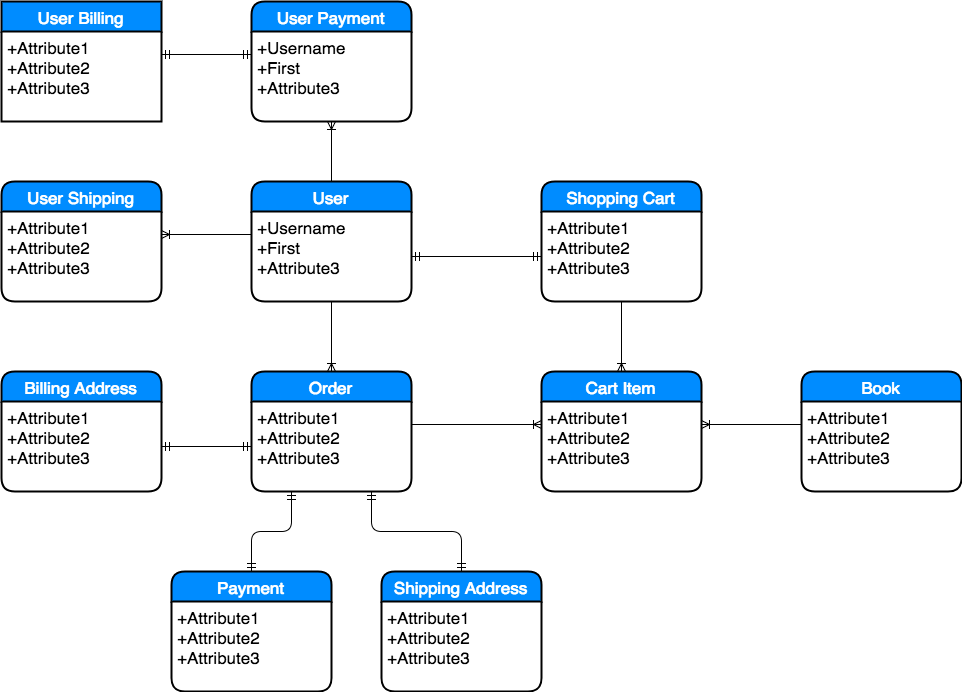

The diagram above was exported from draw.io. Its source (the exported page's mxGraphModel, read from the mxfile embedded in the PNG):
<mxGraphModel dx="2280" dy="1878" grid="1" gridSize="10" guides="1" tooltips="1" connect="1" arrows="1" fold="1" page="1" pageScale="1" pageWidth="850" pageHeight="1100" math="0" shadow="0">
  <root>
    <mxCell id="0" />
    <mxCell id="1" parent="0" />
    <mxCell id="218f3aa8606ededd-141" style="edgeStyle=none;rounded=0;html=1;exitX=0.5;exitY=0;jettySize=auto;orthogonalLoop=1;endArrow=ERoneToMany;endFill=0;" edge="1" parent="1" source="218f3aa8606ededd-114" target="218f3aa8606ededd-121">
      <mxGeometry relative="1" as="geometry" />
    </mxCell>
    <mxCell id="218f3aa8606ededd-120" value="User Payment" style="swimlane;childLayout=stackLayout;horizontal=1;startSize=30;horizontalStack=0;fillColor=#008cff;fontColor=#FFFFFF;rounded=1;fontSize=17;fontStyle=0;strokeWidth=2;resizeParent=0;resizeLast=1;shadow=0;dashed=0;align=center;" vertex="1" parent="1">
      <mxGeometry x="190" y="-10" width="160" height="120" as="geometry" />
    </mxCell>
    <mxCell id="218f3aa8606ededd-121" value="+Username&#10;+First&#10;+Attribute3" style="align=left;strokeColor=none;fillColor=none;spacingLeft=4;fontSize=17;verticalAlign=top;resizable=0;rotatable=0;part=1;" vertex="1" parent="218f3aa8606ededd-120">
      <mxGeometry y="30" width="160" height="90" as="geometry" />
    </mxCell>
    <mxCell id="218f3aa8606ededd-147" style="edgeStyle=none;rounded=0;html=1;startArrow=ERmandOne;startFill=0;endArrow=ERmandOne;endFill=0;jettySize=auto;orthogonalLoop=1;" edge="1" parent="218f3aa8606ededd-120" source="218f3aa8606ededd-121" target="218f3aa8606ededd-120">
      <mxGeometry relative="1" as="geometry" />
    </mxCell>
    <mxCell id="218f3aa8606ededd-114" value="User" style="swimlane;childLayout=stackLayout;horizontal=1;startSize=30;horizontalStack=0;fillColor=#008cff;fontColor=#FFFFFF;rounded=1;fontSize=17;fontStyle=0;strokeWidth=2;resizeParent=0;resizeLast=1;shadow=0;dashed=0;align=center;" vertex="1" parent="1">
      <mxGeometry x="190" y="170" width="160" height="120" as="geometry" />
    </mxCell>
    <mxCell id="218f3aa8606ededd-115" value="+Username&#10;+First&#10;+Attribute3" style="align=left;strokeColor=none;fillColor=none;spacingLeft=4;fontSize=17;verticalAlign=top;resizable=0;rotatable=0;part=1;" vertex="1" parent="218f3aa8606ededd-114">
      <mxGeometry y="30" width="160" height="90" as="geometry" />
    </mxCell>
    <mxCell id="218f3aa8606ededd-144" style="rounded=0;html=1;exitX=0;exitY=0.25;entryX=1;entryY=0.25;endArrow=ERoneToMany;endFill=0;jettySize=auto;orthogonalLoop=1;" edge="1" parent="1" source="218f3aa8606ededd-115" target="218f3aa8606ededd-119">
      <mxGeometry relative="1" as="geometry" />
    </mxCell>
    <mxCell id="218f3aa8606ededd-145" style="rounded=0;html=1;endArrow=ERmandOne;endFill=0;jettySize=auto;orthogonalLoop=1;startArrow=ERmandOne;startFill=0;" edge="1" parent="1" source="218f3aa8606ededd-125" target="218f3aa8606ededd-115">
      <mxGeometry relative="1" as="geometry" />
    </mxCell>
    <mxCell id="218f3aa8606ededd-151" value="" style="html=1;endArrow=ERoneToMany;exitX=0;exitY=0.25;entryX=1;entryY=0.25;endFill=0;" edge="1" parent="1" source="218f3aa8606ededd-117" target="218f3aa8606ededd-149">
      <mxGeometry width="100" height="100" relative="1" as="geometry">
        <mxPoint x="-100" y="660" as="sourcePoint" />
        <mxPoint y="560" as="targetPoint" />
      </mxGeometry>
    </mxCell>
    <mxCell id="218f3aa8606ededd-153" value="" style="html=1;endArrow=ERoneToMany;entryX=0.5;entryY=0;exitX=0.5;exitY=1;" edge="1" parent="1" source="218f3aa8606ededd-125" target="218f3aa8606ededd-148">
      <mxGeometry width="100" height="100" relative="1" as="geometry">
        <mxPoint x="-100" y="660" as="sourcePoint" />
        <mxPoint y="560" as="targetPoint" />
      </mxGeometry>
    </mxCell>
    <mxCell id="218f3aa8606ededd-154" value="" style="html=1;endArrow=ERoneToMany;entryX=0;entryY=0.25;exitX=1;exitY=0.25;" edge="1" parent="1" source="218f3aa8606ededd-127" target="218f3aa8606ededd-149">
      <mxGeometry width="100" height="100" relative="1" as="geometry">
        <mxPoint x="-100" y="860" as="sourcePoint" />
        <mxPoint y="760" as="targetPoint" />
      </mxGeometry>
    </mxCell>
    <mxCell id="218f3aa8606ededd-159" value="" style="edgeStyle=entityRelationEdgeStyle;html=1;endArrow=ERmandOne;startArrow=ERmandOne;entryX=0;entryY=0.5;exitX=1;exitY=0.5;" edge="1" parent="1" source="218f3aa8606ededd-129" target="218f3aa8606ededd-127">
      <mxGeometry width="100" height="100" relative="1" as="geometry">
        <mxPoint x="-70" y="1110" as="sourcePoint" />
        <mxPoint x="30" y="1010" as="targetPoint" />
      </mxGeometry>
    </mxCell>
    <mxCell id="218f3aa8606ededd-160" value="" style="edgeStyle=elbowEdgeStyle;html=1;endArrow=ERmandOne;startArrow=ERmandOne;entryX=0.5;entryY=0;exitX=0.75;exitY=1;elbow=vertical;" edge="1" parent="1" source="218f3aa8606ededd-127" target="218f3aa8606ededd-130">
      <mxGeometry width="100" height="100" relative="1" as="geometry">
        <mxPoint x="520" y="735" as="sourcePoint" />
        <mxPoint x="596" y="735" as="targetPoint" />
      </mxGeometry>
    </mxCell>
    <mxCell id="218f3aa8606ededd-161" value="" style="edgeStyle=orthogonalEdgeStyle;html=1;endArrow=ERmandOne;startArrow=ERmandOne;entryX=0.5;entryY=0;exitX=0.25;exitY=1;" edge="1" parent="1" source="218f3aa8606ededd-127" target="218f3aa8606ededd-156">
      <mxGeometry width="100" height="100" relative="1" as="geometry">
        <mxPoint x="756" y="735" as="sourcePoint" />
        <mxPoint x="836" y="735" as="targetPoint" />
        <Array as="points">
          <mxPoint x="230" y="520" />
          <mxPoint x="190" y="520" />
        </Array>
      </mxGeometry>
    </mxCell>
    <mxCell id="369800515419c623-2" value="" style="html=1;endArrow=ERmandOne;startArrow=ERmandOne;exitX=1;exitY=0.25;entryX=0;entryY=0.25;" edge="1" parent="1" source="218f3aa8606ededd-123" target="218f3aa8606ededd-121">
      <mxGeometry width="100" height="100" relative="1" as="geometry">
        <mxPoint x="20" y="100" as="sourcePoint" />
        <mxPoint x="120" as="targetPoint" />
      </mxGeometry>
    </mxCell>
    <mxCell id="218f3aa8606ededd-124" value="Shopping Cart" style="swimlane;childLayout=stackLayout;horizontal=1;startSize=30;horizontalStack=0;fillColor=#008cff;fontColor=#FFFFFF;rounded=1;fontSize=17;fontStyle=0;strokeWidth=2;resizeParent=0;resizeLast=1;shadow=0;dashed=0;align=center;" vertex="1" parent="1">
      <mxGeometry x="480" y="170" width="160" height="120" as="geometry" />
    </mxCell>
    <mxCell id="218f3aa8606ededd-125" value="+Attribute1&#10;+Attribute2&#10;+Attribute3" style="align=left;strokeColor=none;fillColor=none;spacingLeft=4;fontSize=17;verticalAlign=top;resizable=0;rotatable=0;part=1;" vertex="1" parent="218f3aa8606ededd-124">
      <mxGeometry y="30" width="160" height="90" as="geometry" />
    </mxCell>
    <mxCell id="218f3aa8606ededd-126" value="Order" style="swimlane;childLayout=stackLayout;horizontal=1;startSize=30;horizontalStack=0;fillColor=#008cff;fontColor=#FFFFFF;rounded=1;fontSize=17;fontStyle=0;strokeWidth=2;resizeParent=0;resizeLast=1;shadow=0;dashed=0;align=center;" vertex="1" parent="1">
      <mxGeometry x="190" y="360" width="160" height="120" as="geometry" />
    </mxCell>
    <mxCell id="218f3aa8606ededd-127" value="+Attribute1&#10;+Attribute2&#10;+Attribute3" style="align=left;strokeColor=none;fillColor=none;spacingLeft=4;fontSize=17;verticalAlign=top;resizable=0;rotatable=0;part=1;" vertex="1" parent="218f3aa8606ededd-126">
      <mxGeometry y="30" width="160" height="90" as="geometry" />
    </mxCell>
    <mxCell id="218f3aa8606ededd-128" value="Billing Address" style="swimlane;childLayout=stackLayout;horizontal=1;startSize=30;horizontalStack=0;fillColor=#008cff;fontColor=#FFFFFF;rounded=1;fontSize=17;fontStyle=0;strokeWidth=2;resizeParent=0;resizeLast=1;shadow=0;dashed=0;align=center;" vertex="1" parent="1">
      <mxGeometry x="-60" y="360" width="160" height="120" as="geometry" />
    </mxCell>
    <mxCell id="218f3aa8606ededd-129" value="+Attribute1&#10;+Attribute2&#10;+Attribute3" style="align=left;strokeColor=none;fillColor=none;spacingLeft=4;fontSize=17;verticalAlign=top;resizable=0;rotatable=0;part=1;" vertex="1" parent="218f3aa8606ededd-128">
      <mxGeometry y="30" width="160" height="90" as="geometry" />
    </mxCell>
    <mxCell id="218f3aa8606ededd-148" value="Cart Item" style="swimlane;childLayout=stackLayout;horizontal=1;startSize=30;horizontalStack=0;fillColor=#008cff;fontColor=#FFFFFF;rounded=1;fontSize=17;fontStyle=0;strokeWidth=2;resizeParent=0;resizeLast=1;shadow=0;dashed=0;align=center;" vertex="1" parent="1">
      <mxGeometry x="480" y="360" width="160" height="120" as="geometry" />
    </mxCell>
    <mxCell id="218f3aa8606ededd-149" value="+Attribute1&#10;+Attribute2&#10;+Attribute3" style="align=left;strokeColor=none;fillColor=none;spacingLeft=4;fontSize=17;verticalAlign=top;resizable=0;rotatable=0;part=1;" vertex="1" parent="218f3aa8606ededd-148">
      <mxGeometry y="30" width="160" height="90" as="geometry" />
    </mxCell>
    <mxCell id="218f3aa8606ededd-118" value="User Shipping" style="swimlane;childLayout=stackLayout;horizontal=1;startSize=30;horizontalStack=0;fillColor=#008cff;fontColor=#FFFFFF;rounded=1;fontSize=17;fontStyle=0;strokeWidth=2;resizeParent=0;resizeLast=1;shadow=0;dashed=0;align=center;" vertex="1" parent="1">
      <mxGeometry x="-60" y="170" width="160" height="120" as="geometry" />
    </mxCell>
    <mxCell id="218f3aa8606ededd-119" value="+Attribute1&#10;+Attribute2&#10;+Attribute3" style="align=left;strokeColor=none;fillColor=none;spacingLeft=4;fontSize=17;verticalAlign=top;resizable=0;rotatable=0;part=1;" vertex="1" parent="218f3aa8606ededd-118">
      <mxGeometry y="30" width="160" height="90" as="geometry" />
    </mxCell>
    <mxCell id="218f3aa8606ededd-122" value="User Billing" style="swimlane;childLayout=stackLayout;horizontal=1;startSize=30;horizontalStack=0;fillColor=#008cff;fontColor=#FFFFFF;rounded=1;fontSize=17;fontStyle=0;strokeWidth=2;resizeParent=0;resizeLast=1;shadow=0;dashed=0;align=center;arcSize=0;" vertex="1" parent="1">
      <mxGeometry x="-60" y="-10" width="160" height="120" as="geometry" />
    </mxCell>
    <mxCell id="218f3aa8606ededd-123" value="+Attribute1&#10;+Attribute2&#10;+Attribute3" style="align=left;strokeColor=none;fillColor=none;spacingLeft=4;fontSize=17;verticalAlign=top;resizable=0;rotatable=0;part=1;" vertex="1" parent="218f3aa8606ededd-122">
      <mxGeometry y="30" width="160" height="90" as="geometry" />
    </mxCell>
    <mxCell id="21cfb1fd89875634-2" value="" style="html=1;endArrow=ERoneToMany;entryX=0.5;entryY=0;exitX=0.5;exitY=1;" edge="1" parent="1" source="218f3aa8606ededd-115" target="218f3aa8606ededd-126">
      <mxGeometry width="100" height="100" relative="1" as="geometry">
        <mxPoint x="-60" y="940" as="sourcePoint" />
        <mxPoint x="40" y="840" as="targetPoint" />
      </mxGeometry>
    </mxCell>
    <mxCell id="218f3aa8606ededd-156" value="Payment" style="swimlane;childLayout=stackLayout;horizontal=1;startSize=30;horizontalStack=0;fillColor=#008cff;fontColor=#FFFFFF;rounded=1;fontSize=17;fontStyle=0;strokeWidth=2;resizeParent=0;resizeLast=1;shadow=0;dashed=0;align=center;" vertex="1" parent="1">
      <mxGeometry x="110" y="560" width="160" height="120" as="geometry" />
    </mxCell>
    <mxCell id="218f3aa8606ededd-157" value="+Attribute1&#10;+Attribute2&#10;+Attribute3" style="align=left;strokeColor=none;fillColor=none;spacingLeft=4;fontSize=17;verticalAlign=top;resizable=0;rotatable=0;part=1;" vertex="1" parent="218f3aa8606ededd-156">
      <mxGeometry y="30" width="160" height="90" as="geometry" />
    </mxCell>
    <mxCell id="218f3aa8606ededd-130" value="Shipping Address" style="swimlane;childLayout=stackLayout;horizontal=1;startSize=30;horizontalStack=0;fillColor=#008cff;fontColor=#FFFFFF;rounded=1;fontSize=17;fontStyle=0;strokeWidth=2;resizeParent=0;resizeLast=1;shadow=0;dashed=0;align=center;" vertex="1" parent="1">
      <mxGeometry x="320" y="560" width="160" height="120" as="geometry" />
    </mxCell>
    <mxCell id="218f3aa8606ededd-131" value="+Attribute1&#10;+Attribute2&#10;+Attribute3" style="align=left;strokeColor=none;fillColor=none;spacingLeft=4;fontSize=17;verticalAlign=top;resizable=0;rotatable=0;part=1;" vertex="1" parent="218f3aa8606ededd-130">
      <mxGeometry y="30" width="160" height="90" as="geometry" />
    </mxCell>
    <mxCell id="218f3aa8606ededd-116" value="Book" style="swimlane;childLayout=stackLayout;horizontal=1;startSize=30;horizontalStack=0;fillColor=#008cff;fontColor=#FFFFFF;rounded=1;fontSize=17;fontStyle=0;strokeWidth=2;resizeParent=0;resizeLast=1;shadow=0;dashed=0;align=center;" vertex="1" parent="1">
      <mxGeometry x="740" y="360" width="160" height="120" as="geometry" />
    </mxCell>
    <mxCell id="218f3aa8606ededd-117" value="+Attribute1&#10;+Attribute2&#10;+Attribute3" style="align=left;strokeColor=none;fillColor=none;spacingLeft=4;fontSize=17;verticalAlign=top;resizable=0;rotatable=0;part=1;" vertex="1" parent="218f3aa8606ededd-116">
      <mxGeometry y="30" width="160" height="90" as="geometry" />
    </mxCell>
  </root>
</mxGraphModel>